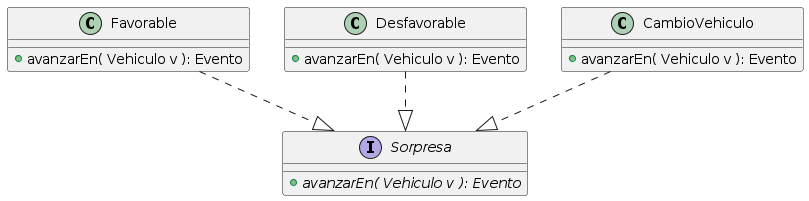

The diagram above was rendered by PlantUML. Its source (embedded in the PNG):
@startuml
!include Sorpresa.puml!SINSUBCLASES

class Favorable{
    + avanzarEn( Vehiculo v ): Evento
}
Favorable ..|> Sorpresa
class Desfavorable{
    + avanzarEn( Vehiculo v ): Evento
}
Desfavorable ..|> Sorpresa
class CambioVehiculo{
    + avanzarEn( Vehiculo v ): Evento
}
CambioVehiculo ..|> Sorpresa
@enduml